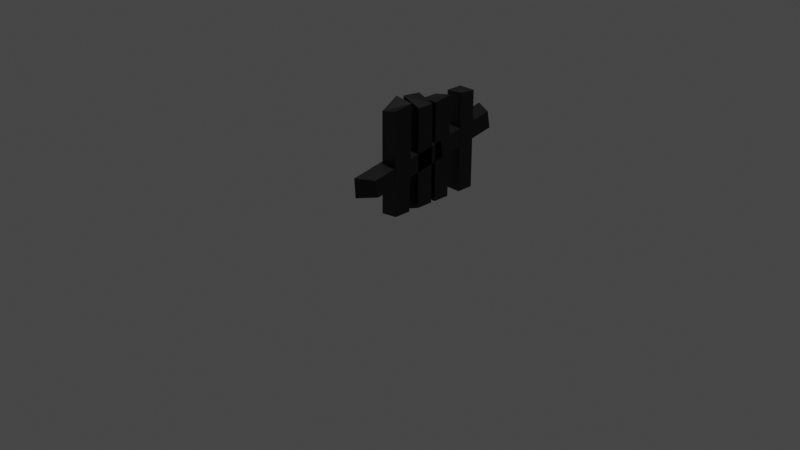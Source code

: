 # Source: piste2.blend  (saved by Blender 2.91.10; exported with 4.5.12 LTS)
import bpy
from mathutils import Matrix  # noqa: F401  (used for matrix-valued properties, if any)

bpy.ops.wm.read_factory_settings(use_empty=True)
scene = bpy.context.scene
scene.name = 'Scene'

# ---- collections
col_collection = bpy.data.collections.new('Collection'); scene.collection.children.link(col_collection)

# ---- materials (node trees are filled in below, after node groups)
mat_material = bpy.data.materials.new('Material')
mat_material.alpha_threshold = 0.0
mat_material.use_transparent_shadow = False
mat_material.line_color = (0.0, 0.0, 0.0, 1.0)

# ---- material node trees
mat_material.use_nodes = True; mat_material.node_tree.nodes.clear()
_N = mat_material.node_tree.nodes; _L = mat_material.node_tree.links
n0 = _N.new('ShaderNodeOutputMaterial'); n0.name = 'Material Output'; n0.location = (300, 300)
n1 = _N.new('ShaderNodeBsdfPrincipled'); n1.name = 'Principled BSDF'; n1.location = (10, 300)
n1.distribution = 'GGX'
n1.subsurface_method = 'BURLEY'
n1.inputs[0].default_value = (0.0, 0.0, 0.0, 1.0)
n1.inputs[2].default_value = 0.4
n1.inputs[3].default_value = 1.45
n1.inputs[27].default_value = (0.0, 0.0, 0.0, 1.0)
n1.inputs[28].default_value = 1.0
_L.new(n1.outputs[0], n0.inputs[0])
n0.is_active_output = True

# ---- world
world_world = bpy.data.worlds.new('World'); scene.world = world_world
world_world.use_nodes = True; world_world.node_tree.nodes.clear()
_N = world_world.node_tree.nodes; _L = world_world.node_tree.links
n0 = _N.new('ShaderNodeOutputWorld'); n0.name = 'World Output'; n0.location = (300, 300)
n1 = _N.new('ShaderNodeBackground'); n1.name = 'Background'; n1.location = (10, 300)
n1.inputs[0].default_value = (0.05088, 0.05088, 0.05088, 1.0)
_L.new(n1.outputs[0], n0.inputs[0])
n0.is_active_output = True
world_world.color = (0.05088, 0.05088, 0.05088)
world_world.use_sun_shadow = False
world_world.sun_shadow_jitter_overblur = 0.0

# ---- cameras
cam_camera = bpy.data.cameras.new('Camera')
cam_camera.clip_end = 100.0
cam_camera.ortho_scale = 7.314

# ---- lights
light_light = bpy.data.lights.new('Light', 'POINT')
light_light.transmission_factor = 0.0
light_light.energy = 1000.0
light_light.shadow_soft_size = 0.1
light_light.shadow_maximum_resolution = 0.006
light_light.use_absolute_resolution = True

# ---- meshes
me_cube = bpy.data.meshes.new('Cube')
me_cube.from_pydata([(0.8175, 0.8175, 0.8175), (0.7113, 0.7113, -0.7113), (0.7779, -0.7779, 0.7779), (0.7113, -0.7113, -0.7113), (-0.8484, 0.8484, 0.8484), (-0.8027, 0.8027, -0.8027), (-0.7113, -0.7113, 0.7113), (-0.7418, -0.7418, -0.7418)], [], [(0, 4, 6, 2), (3, 2, 6, 7), (7, 6, 4, 5), (5, 1, 3, 7), (1, 0, 2, 3), (5, 4, 0, 1)])
_uv = me_cube.uv_layers.new(name='UVMap')
_uv.uv.foreach_set('vector', [0.625, 0.5, 0.875, 0.5, 0.875, 0.75, 0.625, 0.75, 0.375, 0.75, 0.625, 0.75, 0.625, 1.0, 0.375, 1.0, 0.375, 0.0, 0.625, 0.0, 0.625, 0.25, 0.375, 0.25, 0.125, 0.5, 0.375, 0.5, 0.375, 0.75, 0.125, 0.75, 0.375, 0.5, 0.625, 0.5, 0.625, 0.75, 0.375, 0.75, 0.375, 0.25, 0.625, 0.25, 0.625, 0.5, 0.375, 0.5])
me_cube.materials.append(mat_material)
me_cube.use_remesh_preserve_volume = False
me_cube.use_remesh_preserve_attributes = False
me_cube.use_mirror_vertex_groups = False
me_cube.update()
me_cube_002 = bpy.data.meshes.new('Cube.002')
me_cube_002.from_pydata([(0.7113, 0.7113, 0.7113), (0.7113, 0.7113, -0.7113), (0.7113, -0.7113, 0.7113), (0.7113, -0.7113, -0.7113), (-0.7968, 0.7968, 0.7968), (-0.7832, 0.7832, -0.7832), (-0.8213, -0.8213, 0.8213), (-0.8092, -0.8092, -0.8092)], [], [(0, 4, 6, 2), (3, 2, 6, 7), (7, 6, 4, 5), (5, 1, 3, 7), (1, 0, 2, 3), (5, 4, 0, 1)])
_uv = me_cube_002.uv_layers.new(name='UVMap')
_uv.uv.foreach_set('vector', [0.625, 0.5, 0.875, 0.5, 0.875, 0.75, 0.625, 0.75, 0.375, 0.75, 0.625, 0.75, 0.625, 1.0, 0.375, 1.0, 0.375, 0.0, 0.625, 0.0, 0.625, 0.25, 0.375, 0.25, 0.125, 0.5, 0.375, 0.5, 0.375, 0.75, 0.125, 0.75, 0.375, 0.5, 0.625, 0.5, 0.625, 0.75, 0.375, 0.75, 0.375, 0.25, 0.625, 0.25, 0.625, 0.5, 0.375, 0.5])
me_cube_002.materials.append(mat_material)
me_cube_002.use_remesh_preserve_volume = False
me_cube_002.use_remesh_preserve_attributes = False
me_cube_002.use_mirror_vertex_groups = False
me_cube_002.update()
me_cube_003 = bpy.data.meshes.new('Cube.003')
me_cube_003.from_pydata([(0.7619, 0.7619, 0.7619), (0.7113, 0.7113, -0.7113), (0.7113, -0.7113, 0.7113), (0.7113, -0.7113, -0.7113), (-0.7113, 0.7113, 0.7113), (-0.7113, 0.7113, -0.7113), (-0.7113, -0.7113, 0.7113), (-0.7113, -0.7113, -0.7113)], [], [(0, 4, 6, 2), (3, 2, 6, 7), (7, 6, 4, 5), (5, 1, 3, 7), (1, 0, 2, 3), (5, 4, 0, 1)])
_uv = me_cube_003.uv_layers.new(name='UVMap')
_uv.uv.foreach_set('vector', [0.625, 0.5, 0.875, 0.5, 0.875, 0.75, 0.625, 0.75, 0.375, 0.75, 0.625, 0.75, 0.625, 1.0, 0.375, 1.0, 0.375, 0.0, 0.625, 0.0, 0.625, 0.25, 0.375, 0.25, 0.125, 0.5, 0.375, 0.5, 0.375, 0.75, 0.125, 0.75, 0.375, 0.5, 0.625, 0.5, 0.625, 0.75, 0.375, 0.75, 0.375, 0.25, 0.625, 0.25, 0.625, 0.5, 0.375, 0.5])
me_cube_003.materials.append(mat_material)
me_cube_003.use_remesh_preserve_volume = False
me_cube_003.use_remesh_preserve_attributes = False
me_cube_003.use_mirror_vertex_groups = False
me_cube_003.update()
me_cube_004 = bpy.data.meshes.new('Cube.004')
me_cube_004.from_pydata([(0.7113, 0.7113, 0.7113), (0.7113, 0.7113, -0.7113), (0.7335, -0.7335, 0.7335), (0.7113, -0.7113, -0.7113), (-0.7113, 0.7113, 0.7113), (-0.7841, 0.7841, -0.7841), (-0.7113, -0.7113, 0.7113), (-0.7113, -0.7113, -0.7113)], [], [(0, 4, 6, 2), (3, 2, 6, 7), (7, 6, 4, 5), (5, 1, 3, 7), (1, 0, 2, 3), (5, 4, 0, 1)])
_uv = me_cube_004.uv_layers.new(name='UVMap')
_uv.uv.foreach_set('vector', [0.625, 0.5, 0.875, 0.5, 0.875, 0.75, 0.625, 0.75, 0.375, 0.75, 0.625, 0.75, 0.625, 1.0, 0.375, 1.0, 0.375, 0.0, 0.625, 0.0, 0.625, 0.25, 0.375, 0.25, 0.125, 0.5, 0.375, 0.5, 0.375, 0.75, 0.125, 0.75, 0.375, 0.5, 0.625, 0.5, 0.625, 0.75, 0.375, 0.75, 0.375, 0.25, 0.625, 0.25, 0.625, 0.5, 0.375, 0.5])
me_cube_004.materials.append(mat_material)
me_cube_004.use_remesh_preserve_volume = False
me_cube_004.use_remesh_preserve_attributes = False
me_cube_004.use_mirror_vertex_groups = False
me_cube_004.update()
me_cube_005 = bpy.data.meshes.new('Cube.005')
me_cube_005.from_pydata([(0.7113, 0.7113, 0.7113), (0.7113, 0.7113, -0.7113), (0.7113, -0.7113, 0.7113), (0.7113, -0.7113, -0.7113), (-0.7968, 0.7968, 0.7968), (-0.7832, 0.7832, -0.7832), (-0.8213, -0.8213, 0.8213), (-0.8092, -0.8092, -0.8092)], [], [(0, 4, 6, 2), (3, 2, 6, 7), (7, 6, 4, 5), (5, 1, 3, 7), (1, 0, 2, 3), (5, 4, 0, 1)])
_uv = me_cube_005.uv_layers.new(name='UVMap')
_uv.uv.foreach_set('vector', [0.625, 0.5, 0.875, 0.5, 0.875, 0.75, 0.625, 0.75, 0.375, 0.75, 0.625, 0.75, 0.625, 1.0, 0.375, 1.0, 0.375, 0.0, 0.625, 0.0, 0.625, 0.25, 0.375, 0.25, 0.125, 0.5, 0.375, 0.5, 0.375, 0.75, 0.125, 0.75, 0.375, 0.5, 0.625, 0.5, 0.625, 0.75, 0.375, 0.75, 0.375, 0.25, 0.625, 0.25, 0.625, 0.5, 0.375, 0.5])
me_cube_005.materials.append(mat_material)
me_cube_005.use_remesh_preserve_volume = False
me_cube_005.use_remesh_preserve_attributes = False
me_cube_005.use_mirror_vertex_groups = False
me_cube_005.update()

# ---- objects
ob_cube = bpy.data.objects.new('Cube', me_cube)
ob_light = bpy.data.objects.new('Light', light_light)
ob_camera = bpy.data.objects.new('Camera', cam_camera)
ob_cube_002 = bpy.data.objects.new('Cube.002', me_cube_002)
ob_cube_003 = bpy.data.objects.new('Cube.003', me_cube_003)
ob_cube_004 = bpy.data.objects.new('Cube.004', me_cube_004)
ob_cube_001 = bpy.data.objects.new('Cube.001', me_cube_005)

# ---- transforms, parenting, visibility, modifiers, constraints
ob_cube.location = (0.4512, -0.4639, 0.8967)
ob_cube.scale = (0.1233, 0.1233, 0.7073)
ob_cube.lock_rotations_4d = False
ob_cube.empty_display_type = 'ARROWS'
ob_cube.lineart.crease_threshold = 0.0
ob_light.location = (0.832, -0.3869, 6.952)
ob_light.rotation_euler = (0.6503, 0.05522, 1.866)
ob_light.scale = (0.1249, 0.2503, 0.2494)
ob_light.lock_rotations_4d = False
ob_light.empty_display_type = 'ARROWS'
ob_light.color = (0.0, 0.0, 0.0, 0.0)
ob_light.lineart.crease_threshold = 0.0
ob_camera.location = (7.359, -6.926, 4.958)
ob_camera.rotation_euler = (1.109, 0.0, 0.8149)
ob_camera.lock_rotations_4d = False
ob_camera.empty_display_type = 'ARROWS'
ob_camera.color = (0.0, 0.0, 0.0, 0.0)
ob_camera.display_type = 'WIRE'
ob_camera.lineart.crease_threshold = 0.0
ob_cube_002.location = (0.4512, -0.1741, 0.8967)
ob_cube_002.scale = (0.1233, 0.1233, 0.7073)
ob_cube_002.lock_rotations_4d = False
ob_cube_002.empty_display_type = 'ARROWS'
ob_cube_002.lineart.crease_threshold = 0.0
ob_cube_003.location = (0.4512, 0.04823, 0.8967)
ob_cube_003.scale = (0.1233, 0.1233, 0.7073)
ob_cube_003.lock_rotations_4d = False
ob_cube_003.empty_display_type = 'ARROWS'
ob_cube_003.lineart.crease_threshold = 0.0
ob_cube_004.location = (0.4512, 0.3792, 0.8967)
ob_cube_004.scale = (0.1233, 0.1233, 0.7073)
ob_cube_004.lock_rotations_4d = False
ob_cube_004.empty_display_type = 'ARROWS'
ob_cube_004.lineart.crease_threshold = 0.0
ob_cube_001.location = (0.4512, -0.04552, 0.8967)
ob_cube_001.rotation_euler = (1.762, -0.0, 0.0)
ob_cube_001.scale = (0.1233, 0.1268, 1.06)
ob_cube_001.lock_rotations_4d = False
ob_cube_001.empty_display_type = 'ARROWS'
ob_cube_001.lineart.crease_threshold = 0.0

# ---- collection membership
col_collection.objects.link(ob_cube)
col_collection.objects.link(ob_light)
col_collection.objects.link(ob_camera)
col_collection.objects.link(ob_cube_002)
col_collection.objects.link(ob_cube_003)
col_collection.objects.link(ob_cube_004)
col_collection.objects.link(ob_cube_001)

# ---- scene / render settings (as saved in the file)
scene.camera = ob_camera
scene.frame_start = 1; scene.frame_end = 250; scene.frame_set(1)
scene.render.engine = 'BLENDER_EEVEE_NEXT'
scene.cycles.use_denoising = False
scene.cycles.samples = 128
scene.cycles.sampling_pattern = 'TABULATED_SOBOL'
scene.cycles.use_adaptive_sampling = False
scene.cycles.use_light_tree = False
scene.view_settings.view_transform = 'Filmic'
bpy.context.view_layer.update()
